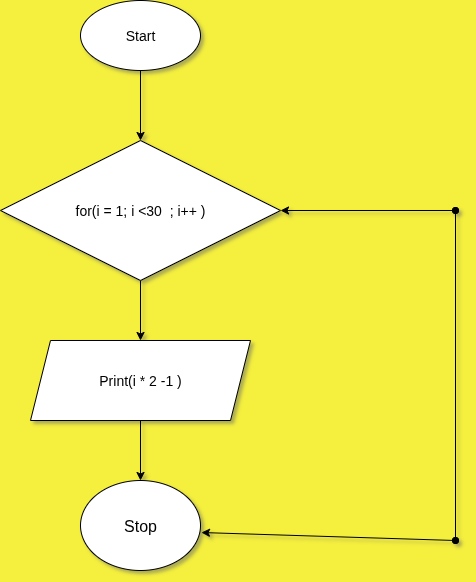

The diagram above was exported from draw.io. Its source (the exported page's mxGraphModel, read from the mxfile embedded in the PNG):
<mxGraphModel dx="872" dy="486" grid="1" gridSize="10" guides="1" tooltips="1" connect="1" arrows="1" fold="1" page="1" pageScale="1" pageWidth="850" pageHeight="1100" background="light-dark(#f5ef3d, #121212)" math="0" shadow="1">
  <root>
    <mxCell id="0" />
    <mxCell id="1" parent="0" />
    <mxCell id="o421Nzr2ENAqzPhYNop8-24" style="edgeStyle=orthogonalEdgeStyle;rounded=0;orthogonalLoop=1;jettySize=auto;html=1;exitX=0.5;exitY=1;exitDx=0;exitDy=0;entryX=0.5;entryY=0;entryDx=0;entryDy=0;" edge="1" parent="1" source="o421Nzr2ENAqzPhYNop8-1" target="o421Nzr2ENAqzPhYNop8-2">
      <mxGeometry relative="1" as="geometry" />
    </mxCell>
    <mxCell id="o421Nzr2ENAqzPhYNop8-1" value="&lt;font style=&quot;font-size: 14px;&quot;&gt;Start&lt;/font&gt;" style="ellipse;whiteSpace=wrap;html=1;labelBackgroundColor=none;" vertex="1" parent="1">
      <mxGeometry x="285" y="70" width="120" height="70" as="geometry" />
    </mxCell>
    <mxCell id="o421Nzr2ENAqzPhYNop8-7" style="edgeStyle=orthogonalEdgeStyle;rounded=0;orthogonalLoop=1;jettySize=auto;html=1;exitX=0.5;exitY=1;exitDx=0;exitDy=0;entryX=0.5;entryY=0;entryDx=0;entryDy=0;" edge="1" parent="1" source="o421Nzr2ENAqzPhYNop8-2" target="o421Nzr2ENAqzPhYNop8-3">
      <mxGeometry relative="1" as="geometry" />
    </mxCell>
    <mxCell id="o421Nzr2ENAqzPhYNop8-2" value="&lt;span style=&quot;font-size: 14px;&quot;&gt;for(i = 1; i &amp;lt;30&amp;nbsp; ; i++ )&lt;/span&gt;" style="rhombus;whiteSpace=wrap;html=1;labelBackgroundColor=none;" vertex="1" parent="1">
      <mxGeometry x="205" y="210" width="280" height="140" as="geometry" />
    </mxCell>
    <mxCell id="o421Nzr2ENAqzPhYNop8-8" style="edgeStyle=orthogonalEdgeStyle;rounded=0;orthogonalLoop=1;jettySize=auto;html=1;exitX=0.5;exitY=1;exitDx=0;exitDy=0;entryX=0.5;entryY=0;entryDx=0;entryDy=0;" edge="1" parent="1" source="o421Nzr2ENAqzPhYNop8-3" target="o421Nzr2ENAqzPhYNop8-4">
      <mxGeometry relative="1" as="geometry" />
    </mxCell>
    <mxCell id="o421Nzr2ENAqzPhYNop8-3" value="&lt;font style=&quot;font-size: 14px;&quot;&gt;Print(i * 2 -1 )&lt;/font&gt;" style="shape=parallelogram;perimeter=parallelogramPerimeter;whiteSpace=wrap;html=1;fixedSize=1;" vertex="1" parent="1">
      <mxGeometry x="235" y="410" width="220" height="80" as="geometry" />
    </mxCell>
    <mxCell id="o421Nzr2ENAqzPhYNop8-4" value="&lt;font size=&quot;3&quot;&gt;Stop&lt;/font&gt;" style="ellipse;whiteSpace=wrap;html=1;" vertex="1" parent="1">
      <mxGeometry x="285" y="550" width="120" height="90" as="geometry" />
    </mxCell>
    <mxCell id="o421Nzr2ENAqzPhYNop8-21" value="" style="endArrow=oval;startArrow=classic;html=1;rounded=0;exitX=1.008;exitY=0.578;exitDx=0;exitDy=0;exitPerimeter=0;endFill=1;" edge="1" parent="1" source="o421Nzr2ENAqzPhYNop8-4">
      <mxGeometry width="50" height="50" relative="1" as="geometry">
        <mxPoint x="380" y="980" as="sourcePoint" />
        <mxPoint x="660" y="610" as="targetPoint" />
      </mxGeometry>
    </mxCell>
    <mxCell id="o421Nzr2ENAqzPhYNop8-22" value="" style="endArrow=oval;startArrow=oval;html=1;rounded=0;startFill=1;endFill=1;" edge="1" parent="1">
      <mxGeometry width="50" height="50" relative="1" as="geometry">
        <mxPoint x="660" y="610" as="sourcePoint" />
        <mxPoint x="660" y="280" as="targetPoint" />
      </mxGeometry>
    </mxCell>
    <mxCell id="o421Nzr2ENAqzPhYNop8-23" value="" style="endArrow=classic;html=1;rounded=0;entryX=1;entryY=0.5;entryDx=0;entryDy=0;startArrow=oval;startFill=1;" edge="1" parent="1" target="o421Nzr2ENAqzPhYNop8-2">
      <mxGeometry width="50" height="50" relative="1" as="geometry">
        <mxPoint x="660" y="280" as="sourcePoint" />
        <mxPoint x="430" y="450" as="targetPoint" />
      </mxGeometry>
    </mxCell>
  </root>
</mxGraphModel>